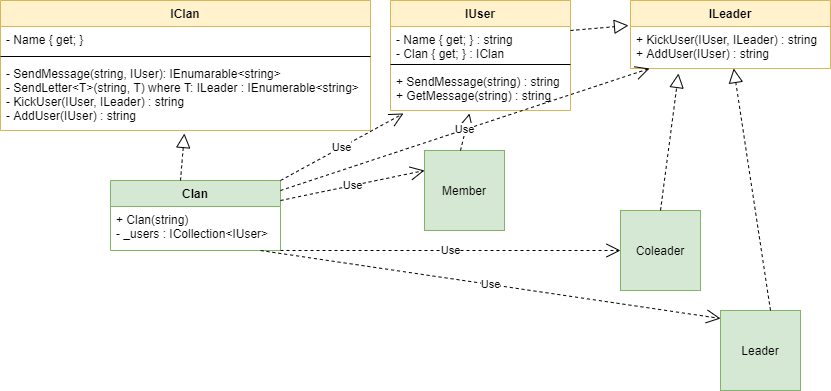

The diagram above was exported from draw.io. Its source (the exported page's mxGraphModel, read from the mxfile embedded in the PNG):
<mxGraphModel dx="2249" dy="794" grid="1" gridSize="10" guides="1" tooltips="1" connect="1" arrows="1" fold="1" page="1" pageScale="1" pageWidth="827" pageHeight="1169" math="0" shadow="0">
  <root>
    <mxCell id="0" />
    <mxCell id="1" parent="0" />
    <mxCell id="83M2bmy-Yw8i4_C-L4kX-1" value="IUser" style="swimlane;fontStyle=1;align=center;verticalAlign=top;childLayout=stackLayout;horizontal=1;startSize=26;horizontalStack=0;resizeParent=1;resizeParentMax=0;resizeLast=0;collapsible=1;marginBottom=0;fillColor=#fff2cc;strokeColor=#d6b656;" vertex="1" parent="1">
      <mxGeometry x="340" y="180" width="180" height="110" as="geometry" />
    </mxCell>
    <mxCell id="83M2bmy-Yw8i4_C-L4kX-2" value="- Name { get; } : string&#10;- Clan { get; } : IClan&#10;-  " style="text;strokeColor=none;fillColor=none;align=left;verticalAlign=top;spacingLeft=4;spacingRight=4;overflow=hidden;rotatable=0;points=[[0,0.5],[1,0.5]];portConstraint=eastwest;" vertex="1" parent="83M2bmy-Yw8i4_C-L4kX-1">
      <mxGeometry y="26" width="180" height="34" as="geometry" />
    </mxCell>
    <mxCell id="83M2bmy-Yw8i4_C-L4kX-3" value="" style="line;strokeWidth=1;fillColor=none;align=left;verticalAlign=middle;spacingTop=-1;spacingLeft=3;spacingRight=3;rotatable=0;labelPosition=right;points=[];portConstraint=eastwest;" vertex="1" parent="83M2bmy-Yw8i4_C-L4kX-1">
      <mxGeometry y="60" width="180" height="8" as="geometry" />
    </mxCell>
    <mxCell id="83M2bmy-Yw8i4_C-L4kX-4" value="+ SendMessage(string) : string&#10;+ GetMessage(string) : string" style="text;strokeColor=none;fillColor=none;align=left;verticalAlign=top;spacingLeft=4;spacingRight=4;overflow=hidden;rotatable=0;points=[[0,0.5],[1,0.5]];portConstraint=eastwest;" vertex="1" parent="83M2bmy-Yw8i4_C-L4kX-1">
      <mxGeometry y="68" width="180" height="42" as="geometry" />
    </mxCell>
    <mxCell id="83M2bmy-Yw8i4_C-L4kX-5" value="ILeader" style="swimlane;fontStyle=1;align=center;verticalAlign=top;childLayout=stackLayout;horizontal=1;startSize=26;horizontalStack=0;resizeParent=1;resizeParentMax=0;resizeLast=0;collapsible=1;marginBottom=0;fillColor=#fff2cc;strokeColor=#d6b656;" vertex="1" parent="1">
      <mxGeometry x="580" y="180" width="200" height="68" as="geometry" />
    </mxCell>
    <mxCell id="83M2bmy-Yw8i4_C-L4kX-8" value="+ KickUser(IUser, ILeader) : string&#10;+ AddUser(IUser) : string" style="text;strokeColor=none;fillColor=none;align=left;verticalAlign=top;spacingLeft=4;spacingRight=4;overflow=hidden;rotatable=0;points=[[0,0.5],[1,0.5]];portConstraint=eastwest;" vertex="1" parent="83M2bmy-Yw8i4_C-L4kX-5">
      <mxGeometry y="26" width="200" height="42" as="geometry" />
    </mxCell>
    <mxCell id="83M2bmy-Yw8i4_C-L4kX-9" value="IClan" style="swimlane;fontStyle=1;align=center;verticalAlign=top;childLayout=stackLayout;horizontal=1;startSize=26;horizontalStack=0;resizeParent=1;resizeParentMax=0;resizeLast=0;collapsible=1;marginBottom=0;fillColor=#fff2cc;strokeColor=#d6b656;" vertex="1" parent="1">
      <mxGeometry x="-50" y="180" width="370" height="130" as="geometry" />
    </mxCell>
    <mxCell id="83M2bmy-Yw8i4_C-L4kX-10" value="- Name { get; }" style="text;strokeColor=none;fillColor=none;align=left;verticalAlign=top;spacingLeft=4;spacingRight=4;overflow=hidden;rotatable=0;points=[[0,0.5],[1,0.5]];portConstraint=eastwest;" vertex="1" parent="83M2bmy-Yw8i4_C-L4kX-9">
      <mxGeometry y="26" width="370" height="26" as="geometry" />
    </mxCell>
    <mxCell id="83M2bmy-Yw8i4_C-L4kX-11" value="" style="line;strokeWidth=1;fillColor=none;align=left;verticalAlign=middle;spacingTop=-1;spacingLeft=3;spacingRight=3;rotatable=0;labelPosition=right;points=[];portConstraint=eastwest;" vertex="1" parent="83M2bmy-Yw8i4_C-L4kX-9">
      <mxGeometry y="52" width="370" height="8" as="geometry" />
    </mxCell>
    <mxCell id="83M2bmy-Yw8i4_C-L4kX-12" value="- SendMessage(string, IUser): IEnumarable&lt;string&gt;&#10;- SendLetter&lt;T&gt;(string, T) where T: ILeader : IEnumerable&lt;string&gt;&#10;- KickUser(IUser, ILeader) : string&#10;- AddUser(IUser) : string" style="text;strokeColor=none;fillColor=none;align=left;verticalAlign=top;spacingLeft=4;spacingRight=4;overflow=hidden;rotatable=0;points=[[0,0.5],[1,0.5]];portConstraint=eastwest;" vertex="1" parent="83M2bmy-Yw8i4_C-L4kX-9">
      <mxGeometry y="60" width="370" height="70" as="geometry" />
    </mxCell>
    <mxCell id="83M2bmy-Yw8i4_C-L4kX-13" value="Clan" style="swimlane;fontStyle=1;align=center;verticalAlign=top;childLayout=stackLayout;horizontal=1;startSize=26;horizontalStack=0;resizeParent=1;resizeParentMax=0;resizeLast=0;collapsible=1;marginBottom=0;fillColor=#d5e8d4;strokeColor=#82b366;" vertex="1" parent="1">
      <mxGeometry x="60" y="360" width="170" height="70" as="geometry" />
    </mxCell>
    <mxCell id="83M2bmy-Yw8i4_C-L4kX-25" value="" style="endArrow=block;dashed=1;endFill=0;endSize=12;html=1;entryX=0.497;entryY=1.043;entryDx=0;entryDy=0;entryPerimeter=0;" edge="1" parent="83M2bmy-Yw8i4_C-L4kX-13" target="83M2bmy-Yw8i4_C-L4kX-12">
      <mxGeometry width="160" relative="1" as="geometry">
        <mxPoint x="70" as="sourcePoint" />
        <mxPoint x="230" as="targetPoint" />
      </mxGeometry>
    </mxCell>
    <mxCell id="83M2bmy-Yw8i4_C-L4kX-14" value="+ Clan(string)&#10;- _users : ICollection&lt;IUser&gt;" style="text;strokeColor=none;fillColor=none;align=left;verticalAlign=top;spacingLeft=4;spacingRight=4;overflow=hidden;rotatable=0;points=[[0,0.5],[1,0.5]];portConstraint=eastwest;" vertex="1" parent="83M2bmy-Yw8i4_C-L4kX-13">
      <mxGeometry y="26" width="170" height="44" as="geometry" />
    </mxCell>
    <mxCell id="83M2bmy-Yw8i4_C-L4kX-17" value="Member" style="whiteSpace=wrap;html=1;aspect=fixed;fillColor=#d5e8d4;strokeColor=#82b366;" vertex="1" parent="1">
      <mxGeometry x="374" y="330" width="80" height="80" as="geometry" />
    </mxCell>
    <mxCell id="83M2bmy-Yw8i4_C-L4kX-18" value="Coleader&lt;span style=&quot;color: rgba(0 , 0 , 0 , 0) ; font-family: monospace ; font-size: 0px&quot;&gt;%3CmxGraphModel%3E%3Croot%3E%3CmxCell%20id%3D%220%22%2F%3E%3CmxCell%20id%3D%221%22%20parent%3D%220%22%2F%3E%3CmxCell%20id%3D%222%22%20value%3D%22Member%22%20style%3D%22whiteSpace%3Dwrap%3Bhtml%3D1%3Baspect%3Dfixed%3B%22%20vertex%3D%221%22%20parent%3D%221%22%3E%3CmxGeometry%20x%3D%22374%22%20y%3D%22330%22%20width%3D%2280%22%20height%3D%2280%22%20as%3D%22geometry%22%2F%3E%3C%2FmxCell%3E%3C%2Froot%3E%3C%2FmxGraphModel%3E&lt;/span&gt;" style="whiteSpace=wrap;html=1;aspect=fixed;fillColor=#d5e8d4;strokeColor=#82b366;" vertex="1" parent="1">
      <mxGeometry x="570" y="390" width="80" height="80" as="geometry" />
    </mxCell>
    <mxCell id="83M2bmy-Yw8i4_C-L4kX-19" value="Leader" style="whiteSpace=wrap;html=1;aspect=fixed;fillColor=#d5e8d4;strokeColor=#82b366;" vertex="1" parent="1">
      <mxGeometry x="670" y="490" width="80" height="80" as="geometry" />
    </mxCell>
    <mxCell id="83M2bmy-Yw8i4_C-L4kX-20" value="" style="endArrow=block;dashed=1;endFill=0;endSize=12;html=1;entryX=0.439;entryY=1.071;entryDx=0;entryDy=0;entryPerimeter=0;" edge="1" parent="1" target="83M2bmy-Yw8i4_C-L4kX-4">
      <mxGeometry width="160" relative="1" as="geometry">
        <mxPoint x="410" y="330" as="sourcePoint" />
        <mxPoint x="570" y="330" as="targetPoint" />
      </mxGeometry>
    </mxCell>
    <mxCell id="83M2bmy-Yw8i4_C-L4kX-22" value="" style="endArrow=block;dashed=1;endFill=0;endSize=12;html=1;entryX=0.24;entryY=1.119;entryDx=0;entryDy=0;entryPerimeter=0;exitX=0.5;exitY=0;exitDx=0;exitDy=0;" edge="1" parent="1" source="83M2bmy-Yw8i4_C-L4kX-18" target="83M2bmy-Yw8i4_C-L4kX-8">
      <mxGeometry width="160" relative="1" as="geometry">
        <mxPoint x="610" y="330" as="sourcePoint" />
        <mxPoint x="770" y="330" as="targetPoint" />
      </mxGeometry>
    </mxCell>
    <mxCell id="83M2bmy-Yw8i4_C-L4kX-23" value="" style="endArrow=block;dashed=1;endFill=0;endSize=12;html=1;exitX=0.625;exitY=0;exitDx=0;exitDy=0;exitPerimeter=0;" edge="1" parent="1" source="83M2bmy-Yw8i4_C-L4kX-19" target="83M2bmy-Yw8i4_C-L4kX-8">
      <mxGeometry width="160" relative="1" as="geometry">
        <mxPoint x="720" y="330" as="sourcePoint" />
        <mxPoint x="880" y="330" as="targetPoint" />
      </mxGeometry>
    </mxCell>
    <mxCell id="83M2bmy-Yw8i4_C-L4kX-24" value="" style="endArrow=block;dashed=1;endFill=0;endSize=12;html=1;entryX=-0.01;entryY=-0.024;entryDx=0;entryDy=0;entryPerimeter=0;" edge="1" parent="1" target="83M2bmy-Yw8i4_C-L4kX-8">
      <mxGeometry width="160" relative="1" as="geometry">
        <mxPoint x="520" y="210" as="sourcePoint" />
        <mxPoint x="680" y="210" as="targetPoint" />
      </mxGeometry>
    </mxCell>
    <mxCell id="83M2bmy-Yw8i4_C-L4kX-26" value="Use" style="endArrow=open;endSize=12;dashed=1;html=1;entryX=0.072;entryY=1.071;entryDx=0;entryDy=0;entryPerimeter=0;" edge="1" parent="1" target="83M2bmy-Yw8i4_C-L4kX-4">
      <mxGeometry width="160" relative="1" as="geometry">
        <mxPoint x="230" y="360" as="sourcePoint" />
        <mxPoint x="390" y="360" as="targetPoint" />
      </mxGeometry>
    </mxCell>
    <mxCell id="83M2bmy-Yw8i4_C-L4kX-27" value="Use" style="endArrow=open;endSize=12;dashed=1;html=1;entryX=0.095;entryY=1;entryDx=0;entryDy=0;entryPerimeter=0;" edge="1" parent="1" target="83M2bmy-Yw8i4_C-L4kX-8">
      <mxGeometry width="160" relative="1" as="geometry">
        <mxPoint x="230" y="370" as="sourcePoint" />
        <mxPoint x="390" y="370" as="targetPoint" />
      </mxGeometry>
    </mxCell>
    <mxCell id="83M2bmy-Yw8i4_C-L4kX-28" value="Use" style="endArrow=open;endSize=12;dashed=1;html=1;entryX=0;entryY=0.25;entryDx=0;entryDy=0;" edge="1" parent="1" target="83M2bmy-Yw8i4_C-L4kX-17">
      <mxGeometry width="160" relative="1" as="geometry">
        <mxPoint x="230" y="380" as="sourcePoint" />
        <mxPoint x="390" y="380" as="targetPoint" />
      </mxGeometry>
    </mxCell>
    <mxCell id="83M2bmy-Yw8i4_C-L4kX-29" value="Use" style="endArrow=open;endSize=12;dashed=1;html=1;" edge="1" parent="1" target="83M2bmy-Yw8i4_C-L4kX-18">
      <mxGeometry width="160" relative="1" as="geometry">
        <mxPoint x="230" y="430" as="sourcePoint" />
        <mxPoint x="390" y="430" as="targetPoint" />
      </mxGeometry>
    </mxCell>
    <mxCell id="83M2bmy-Yw8i4_C-L4kX-30" value="Use" style="endArrow=open;endSize=12;dashed=1;html=1;entryX=0;entryY=0.1;entryDx=0;entryDy=0;entryPerimeter=0;" edge="1" parent="1" target="83M2bmy-Yw8i4_C-L4kX-19">
      <mxGeometry width="160" relative="1" as="geometry">
        <mxPoint x="210" y="430" as="sourcePoint" />
        <mxPoint x="370" y="430" as="targetPoint" />
      </mxGeometry>
    </mxCell>
  </root>
</mxGraphModel>